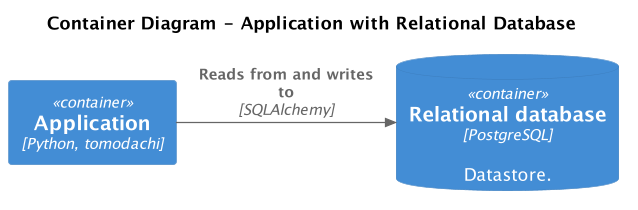

The diagram above was rendered by PlantUML. Its source (embedded in the PNG):
@startuml
!include ./container/containers.puml

skinparam dpi 120

title Container Diagram - Application with Relational Database

appContainer()
relationalDbContainer()

Rel_R(app, relationalDb, "Reads from and writes to", "SQLAlchemy")

@enduml